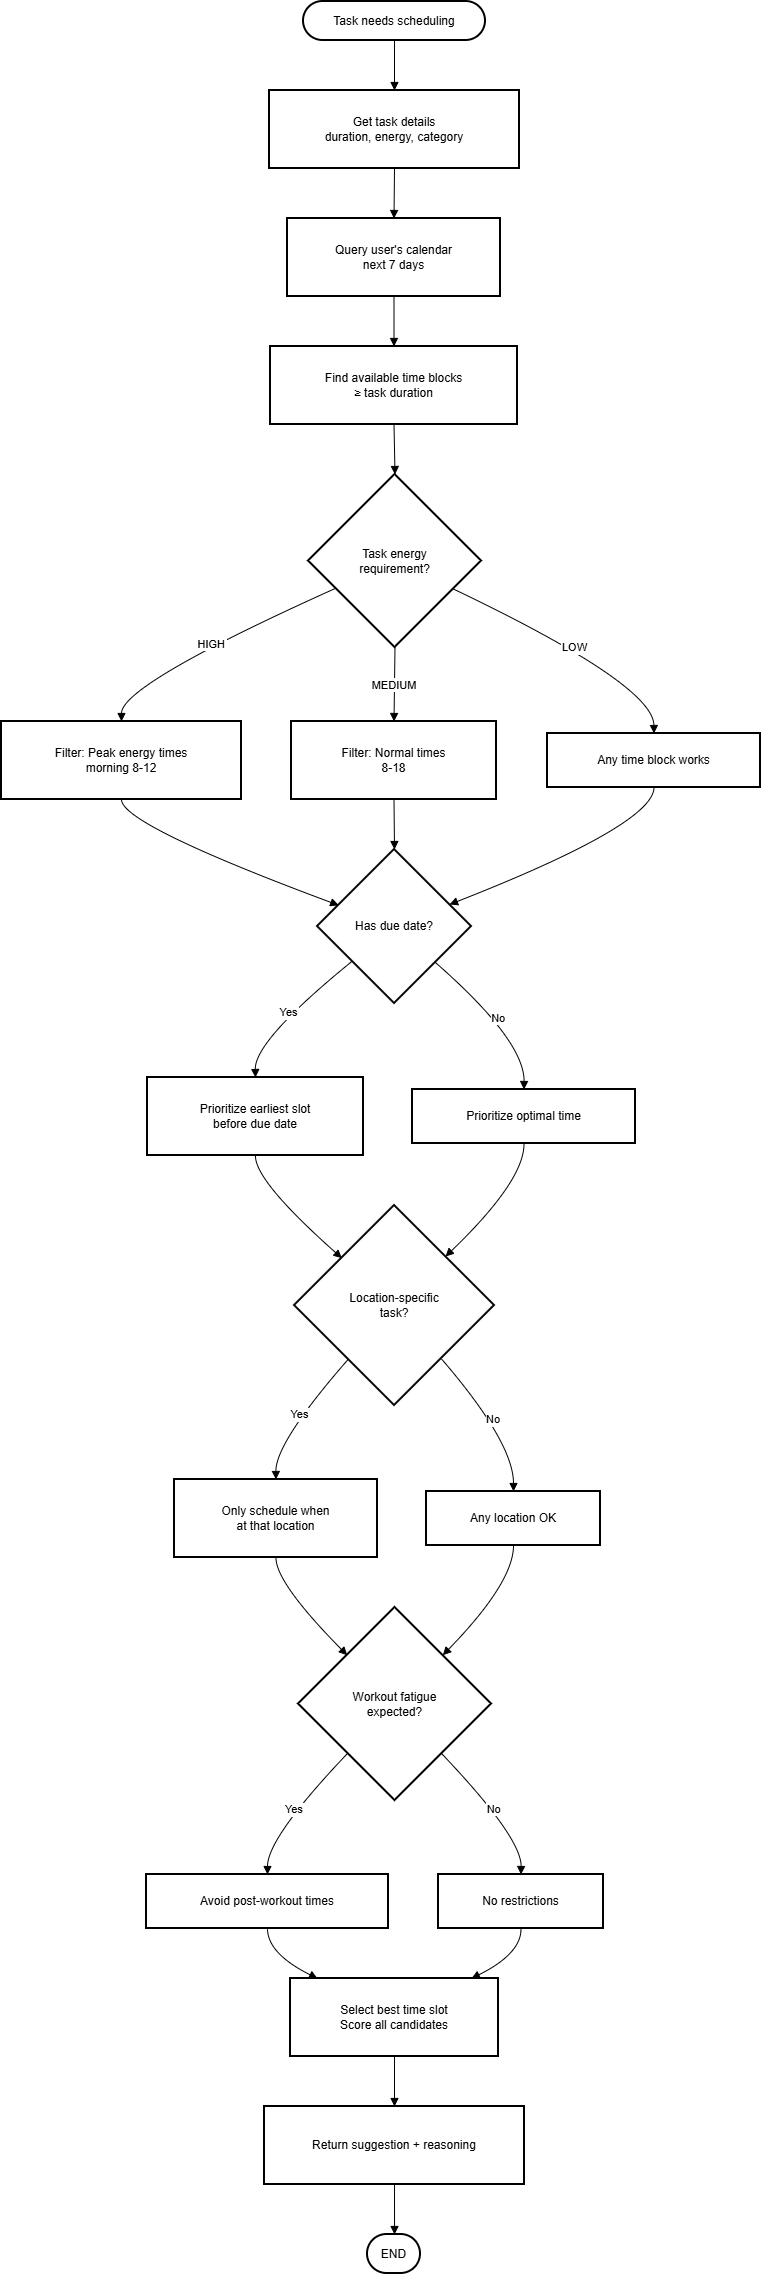

The diagram above was exported from draw.io. Its source (the exported page's mxGraphModel, read from the mxfile embedded in the PNG):
<mxGraphModel dx="1037" dy="605" grid="1" gridSize="10" guides="1" tooltips="1" connect="1" arrows="1" fold="1" page="1" pageScale="1" pageWidth="827" pageHeight="1169" math="0" shadow="0">
  <root>
    <mxCell id="0" />
    <mxCell id="1" parent="0" />
    <mxCell id="X17lRCeZkHNzUayaDCfa-478" parent="1" style="rounded=1;whiteSpace=wrap;arcSize=50;strokeWidth=2;" value="Task needs scheduling" vertex="1">
      <mxGeometry height="39" width="182" x="322" y="50" as="geometry" />
    </mxCell>
    <mxCell id="X17lRCeZkHNzUayaDCfa-479" parent="1" style="whiteSpace=wrap;strokeWidth=2;" value="Get task details&#10;duration, energy, category" vertex="1">
      <mxGeometry height="78" width="250" x="288" y="139" as="geometry" />
    </mxCell>
    <mxCell id="X17lRCeZkHNzUayaDCfa-480" parent="1" style="whiteSpace=wrap;strokeWidth=2;" value="Query user's calendar&#10;next 7 days" vertex="1">
      <mxGeometry height="78" width="213" x="306" y="267" as="geometry" />
    </mxCell>
    <mxCell id="X17lRCeZkHNzUayaDCfa-481" parent="1" style="whiteSpace=wrap;strokeWidth=2;" value="Find available time blocks&#10;≥ task duration" vertex="1">
      <mxGeometry height="78" width="247" x="289" y="395" as="geometry" />
    </mxCell>
    <mxCell id="X17lRCeZkHNzUayaDCfa-482" parent="1" style="rhombus;strokeWidth=2;whiteSpace=wrap;" value="Task energy&#10;requirement?" vertex="1">
      <mxGeometry height="173" width="173" x="327" y="523" as="geometry" />
    </mxCell>
    <mxCell id="X17lRCeZkHNzUayaDCfa-483" parent="1" style="whiteSpace=wrap;strokeWidth=2;" value="Filter: Peak energy times&#10;morning 8-12" vertex="1">
      <mxGeometry height="78" width="240" x="20" y="770" as="geometry" />
    </mxCell>
    <mxCell id="X17lRCeZkHNzUayaDCfa-484" parent="1" style="whiteSpace=wrap;strokeWidth=2;" value="Filter: Normal times&#10;8-18" vertex="1">
      <mxGeometry height="78" width="205" x="310" y="770" as="geometry" />
    </mxCell>
    <mxCell id="X17lRCeZkHNzUayaDCfa-485" parent="1" style="whiteSpace=wrap;strokeWidth=2;" value="Any time block works" vertex="1">
      <mxGeometry height="54" width="213" x="566" y="782" as="geometry" />
    </mxCell>
    <mxCell id="X17lRCeZkHNzUayaDCfa-486" parent="1" style="rhombus;strokeWidth=2;whiteSpace=wrap;" value="Has due date?" vertex="1">
      <mxGeometry height="154" width="154" x="336" y="898" as="geometry" />
    </mxCell>
    <mxCell id="X17lRCeZkHNzUayaDCfa-487" parent="1" style="whiteSpace=wrap;strokeWidth=2;" value="Prioritize earliest slot&#10;before due date" vertex="1">
      <mxGeometry height="78" width="216" x="166" y="1126" as="geometry" />
    </mxCell>
    <mxCell id="X17lRCeZkHNzUayaDCfa-488" parent="1" style="whiteSpace=wrap;strokeWidth=2;" value="Prioritize optimal time" vertex="1">
      <mxGeometry height="54" width="223" x="431" y="1138" as="geometry" />
    </mxCell>
    <mxCell id="X17lRCeZkHNzUayaDCfa-489" parent="1" style="rhombus;strokeWidth=2;whiteSpace=wrap;" value="Location-specific&#10;task?" vertex="1">
      <mxGeometry height="200" width="200" x="313" y="1254" as="geometry" />
    </mxCell>
    <mxCell id="X17lRCeZkHNzUayaDCfa-490" parent="1" style="whiteSpace=wrap;strokeWidth=2;" value="Only schedule when&#10;at that location" vertex="1">
      <mxGeometry height="78" width="203" x="193" y="1528" as="geometry" />
    </mxCell>
    <mxCell id="X17lRCeZkHNzUayaDCfa-491" parent="1" style="whiteSpace=wrap;strokeWidth=2;" value="Any location OK" vertex="1">
      <mxGeometry height="54" width="174" x="445" y="1540" as="geometry" />
    </mxCell>
    <mxCell id="X17lRCeZkHNzUayaDCfa-492" parent="1" style="rhombus;strokeWidth=2;whiteSpace=wrap;" value="Workout fatigue&#10;expected?" vertex="1">
      <mxGeometry height="193" width="193" x="317" y="1656" as="geometry" />
    </mxCell>
    <mxCell id="X17lRCeZkHNzUayaDCfa-493" parent="1" style="whiteSpace=wrap;strokeWidth=2;" value="Avoid post-workout times" vertex="1">
      <mxGeometry height="54" width="242" x="165" y="1923" as="geometry" />
    </mxCell>
    <mxCell id="X17lRCeZkHNzUayaDCfa-494" parent="1" style="whiteSpace=wrap;strokeWidth=2;" value="No restrictions" vertex="1">
      <mxGeometry height="54" width="165" x="457" y="1923" as="geometry" />
    </mxCell>
    <mxCell id="X17lRCeZkHNzUayaDCfa-495" parent="1" style="whiteSpace=wrap;strokeWidth=2;" value="Select best time slot&#10;Score all candidates" vertex="1">
      <mxGeometry height="78" width="208" x="309" y="2027" as="geometry" />
    </mxCell>
    <mxCell id="X17lRCeZkHNzUayaDCfa-496" parent="1" style="whiteSpace=wrap;strokeWidth=2;" value="Return suggestion + reasoning" vertex="1">
      <mxGeometry height="78" width="260" x="283" y="2155" as="geometry" />
    </mxCell>
    <mxCell id="X17lRCeZkHNzUayaDCfa-497" parent="1" style="rounded=1;whiteSpace=wrap;arcSize=50;strokeWidth=2;" value="END" vertex="1">
      <mxGeometry height="39" width="53" x="386" y="2283" as="geometry" />
    </mxCell>
    <mxCell id="X17lRCeZkHNzUayaDCfa-498" edge="1" parent="1" source="X17lRCeZkHNzUayaDCfa-478" style="curved=1;startArrow=none;endArrow=block;exitX=0.5;exitY=1;entryX=0.5;entryY=0;rounded=0;" target="X17lRCeZkHNzUayaDCfa-479" value="">
      <mxGeometry relative="1" as="geometry">
        <Array as="points" />
      </mxGeometry>
    </mxCell>
    <mxCell id="X17lRCeZkHNzUayaDCfa-499" edge="1" parent="1" source="X17lRCeZkHNzUayaDCfa-479" style="curved=1;startArrow=none;endArrow=block;exitX=0.5;exitY=1;entryX=0.5;entryY=0;rounded=0;" target="X17lRCeZkHNzUayaDCfa-480" value="">
      <mxGeometry relative="1" as="geometry">
        <Array as="points" />
      </mxGeometry>
    </mxCell>
    <mxCell id="X17lRCeZkHNzUayaDCfa-500" edge="1" parent="1" source="X17lRCeZkHNzUayaDCfa-480" style="curved=1;startArrow=none;endArrow=block;exitX=0.5;exitY=1;entryX=0.5;entryY=0;rounded=0;" target="X17lRCeZkHNzUayaDCfa-481" value="">
      <mxGeometry relative="1" as="geometry">
        <Array as="points" />
      </mxGeometry>
    </mxCell>
    <mxCell id="X17lRCeZkHNzUayaDCfa-501" edge="1" parent="1" source="X17lRCeZkHNzUayaDCfa-481" style="curved=1;startArrow=none;endArrow=block;exitX=0.5;exitY=1;entryX=0.5;entryY=0;rounded=0;" target="X17lRCeZkHNzUayaDCfa-482" value="">
      <mxGeometry relative="1" as="geometry">
        <Array as="points" />
      </mxGeometry>
    </mxCell>
    <mxCell id="X17lRCeZkHNzUayaDCfa-502" edge="1" parent="1" source="X17lRCeZkHNzUayaDCfa-482" style="curved=1;startArrow=none;endArrow=block;exitX=0;exitY=0.73;entryX=0.5;entryY=0;rounded=0;" target="X17lRCeZkHNzUayaDCfa-483" value="HIGH">
      <mxGeometry relative="1" as="geometry">
        <Array as="points">
          <mxPoint x="140" y="733" />
        </Array>
      </mxGeometry>
    </mxCell>
    <mxCell id="X17lRCeZkHNzUayaDCfa-503" edge="1" parent="1" source="X17lRCeZkHNzUayaDCfa-482" style="curved=1;startArrow=none;endArrow=block;exitX=0.5;exitY=1;entryX=0.5;entryY=0;rounded=0;" target="X17lRCeZkHNzUayaDCfa-484" value="MEDIUM">
      <mxGeometry relative="1" as="geometry">
        <Array as="points" />
      </mxGeometry>
    </mxCell>
    <mxCell id="X17lRCeZkHNzUayaDCfa-504" edge="1" parent="1" source="X17lRCeZkHNzUayaDCfa-482" style="curved=1;startArrow=none;endArrow=block;exitX=1;exitY=0.74;entryX=0.5;entryY=0;rounded=0;" target="X17lRCeZkHNzUayaDCfa-485" value="LOW">
      <mxGeometry relative="1" as="geometry">
        <Array as="points">
          <mxPoint x="672" y="733" />
        </Array>
      </mxGeometry>
    </mxCell>
    <mxCell id="X17lRCeZkHNzUayaDCfa-505" edge="1" parent="1" source="X17lRCeZkHNzUayaDCfa-483" style="curved=1;startArrow=none;endArrow=block;exitX=0.5;exitY=1;entryX=0;entryY=0.31;rounded=0;" target="X17lRCeZkHNzUayaDCfa-486" value="">
      <mxGeometry relative="1" as="geometry">
        <Array as="points">
          <mxPoint x="140" y="873" />
        </Array>
      </mxGeometry>
    </mxCell>
    <mxCell id="X17lRCeZkHNzUayaDCfa-506" edge="1" parent="1" source="X17lRCeZkHNzUayaDCfa-484" style="curved=1;startArrow=none;endArrow=block;exitX=0.5;exitY=1;entryX=0.5;entryY=0;rounded=0;" target="X17lRCeZkHNzUayaDCfa-486" value="">
      <mxGeometry relative="1" as="geometry">
        <Array as="points" />
      </mxGeometry>
    </mxCell>
    <mxCell id="X17lRCeZkHNzUayaDCfa-507" edge="1" parent="1" source="X17lRCeZkHNzUayaDCfa-485" style="curved=1;startArrow=none;endArrow=block;exitX=0.5;exitY=1;entryX=1;entryY=0.3;rounded=0;" target="X17lRCeZkHNzUayaDCfa-486" value="">
      <mxGeometry relative="1" as="geometry">
        <Array as="points">
          <mxPoint x="672" y="873" />
        </Array>
      </mxGeometry>
    </mxCell>
    <mxCell id="X17lRCeZkHNzUayaDCfa-508" edge="1" parent="1" source="X17lRCeZkHNzUayaDCfa-486" style="curved=1;startArrow=none;endArrow=block;exitX=0;exitY=0.91;entryX=0.5;entryY=0;rounded=0;" target="X17lRCeZkHNzUayaDCfa-487" value="Yes">
      <mxGeometry relative="1" as="geometry">
        <Array as="points">
          <mxPoint x="273" y="1089" />
        </Array>
      </mxGeometry>
    </mxCell>
    <mxCell id="X17lRCeZkHNzUayaDCfa-509" edge="1" parent="1" source="X17lRCeZkHNzUayaDCfa-486" style="curved=1;startArrow=none;endArrow=block;exitX=1;exitY=0.94;entryX=0.5;entryY=-0.01;rounded=0;" target="X17lRCeZkHNzUayaDCfa-488" value="No">
      <mxGeometry relative="1" as="geometry">
        <Array as="points">
          <mxPoint x="543" y="1089" />
        </Array>
      </mxGeometry>
    </mxCell>
    <mxCell id="X17lRCeZkHNzUayaDCfa-510" edge="1" parent="1" source="X17lRCeZkHNzUayaDCfa-487" style="curved=1;startArrow=none;endArrow=block;exitX=0.5;exitY=1;entryX=0;entryY=0.05;rounded=0;" target="X17lRCeZkHNzUayaDCfa-489" value="">
      <mxGeometry relative="1" as="geometry">
        <Array as="points">
          <mxPoint x="273" y="1229" />
        </Array>
      </mxGeometry>
    </mxCell>
    <mxCell id="X17lRCeZkHNzUayaDCfa-511" edge="1" parent="1" source="X17lRCeZkHNzUayaDCfa-488" style="curved=1;startArrow=none;endArrow=block;exitX=0.5;exitY=0.99;entryX=1;entryY=0.02;rounded=0;" target="X17lRCeZkHNzUayaDCfa-489" value="">
      <mxGeometry relative="1" as="geometry">
        <Array as="points">
          <mxPoint x="543" y="1229" />
        </Array>
      </mxGeometry>
    </mxCell>
    <mxCell id="X17lRCeZkHNzUayaDCfa-512" edge="1" parent="1" source="X17lRCeZkHNzUayaDCfa-489" style="curved=1;startArrow=none;endArrow=block;exitX=0.07;exitY=1;entryX=0.5;entryY=0;rounded=0;" target="X17lRCeZkHNzUayaDCfa-490" value="Yes">
      <mxGeometry relative="1" as="geometry">
        <Array as="points">
          <mxPoint x="294" y="1491" />
        </Array>
      </mxGeometry>
    </mxCell>
    <mxCell id="X17lRCeZkHNzUayaDCfa-513" edge="1" parent="1" source="X17lRCeZkHNzUayaDCfa-489" style="curved=1;startArrow=none;endArrow=block;exitX=0.94;exitY=1;entryX=0.5;entryY=0;rounded=0;" target="X17lRCeZkHNzUayaDCfa-491" value="No">
      <mxGeometry relative="1" as="geometry">
        <Array as="points">
          <mxPoint x="532" y="1491" />
        </Array>
      </mxGeometry>
    </mxCell>
    <mxCell id="X17lRCeZkHNzUayaDCfa-514" edge="1" parent="1" source="X17lRCeZkHNzUayaDCfa-490" style="curved=1;startArrow=none;endArrow=block;exitX=0.5;exitY=1;entryX=0.01;entryY=0;rounded=0;" target="X17lRCeZkHNzUayaDCfa-492" value="">
      <mxGeometry relative="1" as="geometry">
        <Array as="points">
          <mxPoint x="294" y="1631" />
        </Array>
      </mxGeometry>
    </mxCell>
    <mxCell id="X17lRCeZkHNzUayaDCfa-515" edge="1" parent="1" source="X17lRCeZkHNzUayaDCfa-491" style="curved=1;startArrow=none;endArrow=block;exitX=0.5;exitY=1;entryX=0.99;entryY=0;rounded=0;" target="X17lRCeZkHNzUayaDCfa-492" value="">
      <mxGeometry relative="1" as="geometry">
        <Array as="points">
          <mxPoint x="532" y="1631" />
        </Array>
      </mxGeometry>
    </mxCell>
    <mxCell id="X17lRCeZkHNzUayaDCfa-516" edge="1" parent="1" source="X17lRCeZkHNzUayaDCfa-492" style="curved=1;startArrow=none;endArrow=block;exitX=0.02;exitY=1;entryX=0.5;entryY=0;rounded=0;" target="X17lRCeZkHNzUayaDCfa-493" value="Yes">
      <mxGeometry relative="1" as="geometry">
        <Array as="points">
          <mxPoint x="286" y="1886" />
        </Array>
      </mxGeometry>
    </mxCell>
    <mxCell id="X17lRCeZkHNzUayaDCfa-517" edge="1" parent="1" source="X17lRCeZkHNzUayaDCfa-492" style="curved=1;startArrow=none;endArrow=block;exitX=0.97;exitY=1;entryX=0.5;entryY=0;rounded=0;" target="X17lRCeZkHNzUayaDCfa-494" value="No">
      <mxGeometry relative="1" as="geometry">
        <Array as="points">
          <mxPoint x="540" y="1886" />
        </Array>
      </mxGeometry>
    </mxCell>
    <mxCell id="X17lRCeZkHNzUayaDCfa-518" edge="1" parent="1" source="X17lRCeZkHNzUayaDCfa-493" style="curved=1;startArrow=none;endArrow=block;exitX=0.5;exitY=1;entryX=0.13;entryY=0;rounded=0;" target="X17lRCeZkHNzUayaDCfa-495" value="">
      <mxGeometry relative="1" as="geometry">
        <Array as="points">
          <mxPoint x="286" y="2002" />
        </Array>
      </mxGeometry>
    </mxCell>
    <mxCell id="X17lRCeZkHNzUayaDCfa-519" edge="1" parent="1" source="X17lRCeZkHNzUayaDCfa-494" style="curved=1;startArrow=none;endArrow=block;exitX=0.5;exitY=1;entryX=0.87;entryY=0;rounded=0;" target="X17lRCeZkHNzUayaDCfa-495" value="">
      <mxGeometry relative="1" as="geometry">
        <Array as="points">
          <mxPoint x="540" y="2002" />
        </Array>
      </mxGeometry>
    </mxCell>
    <mxCell id="X17lRCeZkHNzUayaDCfa-520" edge="1" parent="1" source="X17lRCeZkHNzUayaDCfa-495" style="curved=1;startArrow=none;endArrow=block;exitX=0.5;exitY=1;entryX=0.5;entryY=0;rounded=0;" target="X17lRCeZkHNzUayaDCfa-496" value="">
      <mxGeometry relative="1" as="geometry">
        <Array as="points" />
      </mxGeometry>
    </mxCell>
    <mxCell id="X17lRCeZkHNzUayaDCfa-521" edge="1" parent="1" source="X17lRCeZkHNzUayaDCfa-496" style="curved=1;startArrow=none;endArrow=block;exitX=0.5;exitY=1;entryX=0.51;entryY=0;rounded=0;" target="X17lRCeZkHNzUayaDCfa-497" value="">
      <mxGeometry relative="1" as="geometry">
        <Array as="points" />
      </mxGeometry>
    </mxCell>
  </root>
</mxGraphModel>